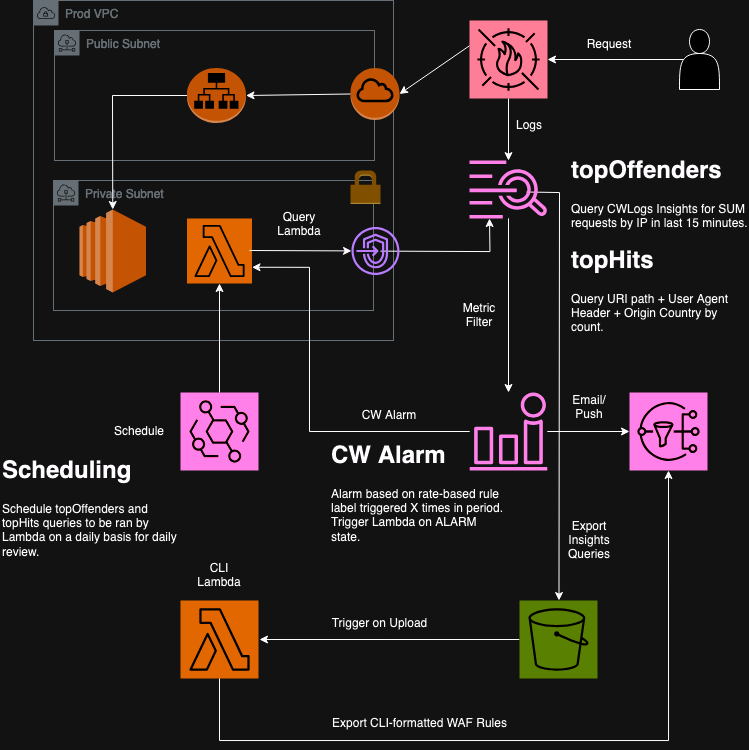

The diagram above was exported from draw.io. Its source (the exported page's mxGraphModel, read from the mxfile embedded in the PNG):
<mxGraphModel dx="826" dy="847" grid="1" gridSize="10" guides="1" tooltips="1" connect="1" arrows="1" fold="1" page="1" pageScale="1" pageWidth="850" pageHeight="1100" math="0" shadow="0">
  <root>
    <mxCell id="0" />
    <mxCell id="1" parent="0" />
    <mxCell id="da3wEXAfKSI4DkwL-qQk-1" value="Prod VPC" style="sketch=0;outlineConnect=0;gradientColor=none;html=1;whiteSpace=wrap;fontSize=12;fontStyle=0;shape=mxgraph.aws4.group;grIcon=mxgraph.aws4.group_vpc;strokeColor=#879196;fillColor=none;verticalAlign=top;align=left;spacingLeft=30;fontColor=#879196;dashed=0;" parent="1" vertex="1">
      <mxGeometry x="84" y="80" width="360" height="340" as="geometry" />
    </mxCell>
    <mxCell id="Kmlr74SGFcQj0XCJqLJz-20" value="Private Subnet" style="sketch=0;outlineConnect=0;gradientColor=none;html=1;whiteSpace=wrap;fontSize=12;fontStyle=0;shape=mxgraph.aws4.group;grIcon=mxgraph.aws4.group_subnet;strokeColor=#879196;fillColor=none;verticalAlign=top;align=left;spacingLeft=30;fontColor=#879196;dashed=0;" vertex="1" parent="1">
      <mxGeometry x="104" y="260" width="320" height="130" as="geometry" />
    </mxCell>
    <mxCell id="Kmlr74SGFcQj0XCJqLJz-11" value="Public Subnet" style="sketch=0;outlineConnect=0;gradientColor=none;html=1;whiteSpace=wrap;fontSize=12;fontStyle=0;shape=mxgraph.aws4.group;grIcon=mxgraph.aws4.group_subnet;strokeColor=#879196;fillColor=none;verticalAlign=top;align=left;spacingLeft=30;fontColor=#879196;dashed=0;" vertex="1" parent="1">
      <mxGeometry x="105" y="110" width="320" height="130" as="geometry" />
    </mxCell>
    <mxCell id="Kmlr74SGFcQj0XCJqLJz-1" value="" style="sketch=0;points=[[0,0,0],[0.25,0,0],[0.5,0,0],[0.75,0,0],[1,0,0],[0,1,0],[0.25,1,0],[0.5,1,0],[0.75,1,0],[1,1,0],[0,0.25,0],[0,0.5,0],[0,0.75,0],[1,0.25,0],[1,0.5,0],[1,0.75,0]];outlineConnect=0;fontColor=#232F3E;fillColor=#DD344C;strokeColor=#ffffff;dashed=0;verticalLabelPosition=bottom;verticalAlign=top;align=center;html=1;fontSize=12;fontStyle=0;aspect=fixed;shape=mxgraph.aws4.resourceIcon;resIcon=mxgraph.aws4.waf;" vertex="1" parent="1">
      <mxGeometry x="520" y="100" width="78" height="78" as="geometry" />
    </mxCell>
    <mxCell id="Kmlr74SGFcQj0XCJqLJz-2" value="" style="shape=actor;whiteSpace=wrap;html=1;" vertex="1" parent="1">
      <mxGeometry x="730" y="109" width="40" height="60" as="geometry" />
    </mxCell>
    <mxCell id="Kmlr74SGFcQj0XCJqLJz-3" value="" style="endArrow=classic;html=1;rounded=0;entryX=1;entryY=0.5;entryDx=0;entryDy=0;entryPerimeter=0;exitX=0.1;exitY=0.5;exitDx=0;exitDy=0;exitPerimeter=0;" edge="1" parent="1" source="Kmlr74SGFcQj0XCJqLJz-2" target="Kmlr74SGFcQj0XCJqLJz-1">
      <mxGeometry width="50" height="50" relative="1" as="geometry">
        <mxPoint x="720" y="130" as="sourcePoint" />
        <mxPoint x="610" y="130" as="targetPoint" />
      </mxGeometry>
    </mxCell>
    <mxCell id="Kmlr74SGFcQj0XCJqLJz-4" value="" style="endArrow=classic;html=1;rounded=0;entryX=1;entryY=0.5;entryDx=0;entryDy=0;entryPerimeter=0;" edge="1" parent="1" target="Kmlr74SGFcQj0XCJqLJz-13">
      <mxGeometry width="50" height="50" relative="1" as="geometry">
        <mxPoint x="520" y="125.25" as="sourcePoint" />
        <mxPoint x="460" y="152.75" as="targetPoint" />
      </mxGeometry>
    </mxCell>
    <mxCell id="Kmlr74SGFcQj0XCJqLJz-33" style="edgeStyle=orthogonalEdgeStyle;rounded=0;orthogonalLoop=1;jettySize=auto;html=1;" edge="1" parent="1" source="Kmlr74SGFcQj0XCJqLJz-6" target="Kmlr74SGFcQj0XCJqLJz-34">
      <mxGeometry relative="1" as="geometry">
        <mxPoint x="559" y="440" as="targetPoint" />
      </mxGeometry>
    </mxCell>
    <mxCell id="Kmlr74SGFcQj0XCJqLJz-44" style="edgeStyle=orthogonalEdgeStyle;rounded=0;orthogonalLoop=1;jettySize=auto;html=1;" edge="1" parent="1">
      <mxGeometry relative="1" as="geometry">
        <mxPoint x="609.48" y="680" as="targetPoint" />
        <mxPoint x="576.96" y="271.5" as="sourcePoint" />
      </mxGeometry>
    </mxCell>
    <mxCell id="Kmlr74SGFcQj0XCJqLJz-6" value="" style="sketch=0;outlineConnect=0;fontColor=#232F3E;gradientColor=none;fillColor=#E7157B;strokeColor=none;dashed=0;verticalLabelPosition=bottom;verticalAlign=top;align=center;html=1;fontSize=12;fontStyle=0;aspect=fixed;pointerEvents=1;shape=mxgraph.aws4.cloudwatch_logs;" vertex="1" parent="1">
      <mxGeometry x="520" y="240" width="78" height="58" as="geometry" />
    </mxCell>
    <mxCell id="Kmlr74SGFcQj0XCJqLJz-7" value="" style="endArrow=classic;html=1;rounded=0;exitX=0.5;exitY=1;exitDx=0;exitDy=0;exitPerimeter=0;" edge="1" parent="1" source="Kmlr74SGFcQj0XCJqLJz-1" target="Kmlr74SGFcQj0XCJqLJz-6">
      <mxGeometry width="50" height="50" relative="1" as="geometry">
        <mxPoint x="565" y="178" as="sourcePoint" />
        <mxPoint x="470" y="185.75" as="targetPoint" />
      </mxGeometry>
    </mxCell>
    <mxCell id="Kmlr74SGFcQj0XCJqLJz-8" value="" style="sketch=0;points=[[0,0,0],[0.25,0,0],[0.5,0,0],[0.75,0,0],[1,0,0],[0,1,0],[0.25,1,0],[0.5,1,0],[0.75,1,0],[1,1,0],[0,0.25,0],[0,0.5,0],[0,0.75,0],[1,0.25,0],[1,0.5,0],[1,0.75,0]];outlineConnect=0;fontColor=#232F3E;fillColor=#ED7100;strokeColor=#ffffff;dashed=0;verticalLabelPosition=bottom;verticalAlign=top;align=center;html=1;fontSize=12;fontStyle=0;aspect=fixed;shape=mxgraph.aws4.resourceIcon;resIcon=mxgraph.aws4.lambda;" vertex="1" parent="1">
      <mxGeometry x="237.5" y="298" width="65" height="65" as="geometry" />
    </mxCell>
    <mxCell id="Kmlr74SGFcQj0XCJqLJz-12" value="" style="outlineConnect=0;dashed=0;verticalLabelPosition=bottom;verticalAlign=top;align=center;html=1;shape=mxgraph.aws3.ec2;fillColor=#F58534;gradientColor=none;" vertex="1" parent="1">
      <mxGeometry x="130" y="289" width="66.5" height="83" as="geometry" />
    </mxCell>
    <mxCell id="Kmlr74SGFcQj0XCJqLJz-13" value="" style="outlineConnect=0;dashed=0;verticalLabelPosition=bottom;verticalAlign=top;align=center;html=1;shape=mxgraph.aws3.internet_gateway;fillColor=#F58534;gradientColor=none;" vertex="1" parent="1">
      <mxGeometry x="401" y="147.5" width="49" height="52" as="geometry" />
    </mxCell>
    <mxCell id="Kmlr74SGFcQj0XCJqLJz-5" value="" style="outlineConnect=0;dashed=0;verticalLabelPosition=bottom;verticalAlign=top;align=center;html=1;shape=mxgraph.aws3.application_load_balancer;fillColor=#F58534;gradientColor=none;" vertex="1" parent="1">
      <mxGeometry x="237.5" y="147.5" width="59" height="55" as="geometry" />
    </mxCell>
    <mxCell id="Kmlr74SGFcQj0XCJqLJz-14" value="" style="endArrow=classic;html=1;rounded=0;entryX=1;entryY=0.5;entryDx=0;entryDy=0;entryPerimeter=0;exitX=0;exitY=0.5;exitDx=0;exitDy=0;exitPerimeter=0;" edge="1" parent="1" source="Kmlr74SGFcQj0XCJqLJz-13" target="Kmlr74SGFcQj0XCJqLJz-5">
      <mxGeometry width="50" height="50" relative="1" as="geometry">
        <mxPoint x="401" y="160" as="sourcePoint" />
        <mxPoint x="331" y="193.75" as="targetPoint" />
      </mxGeometry>
    </mxCell>
    <mxCell id="Kmlr74SGFcQj0XCJqLJz-15" value="" style="endArrow=classic;html=1;rounded=0;entryX=0.5;entryY=0;entryDx=0;entryDy=0;entryPerimeter=0;exitX=0;exitY=0.5;exitDx=0;exitDy=0;exitPerimeter=0;" edge="1" parent="1" source="Kmlr74SGFcQj0XCJqLJz-5" target="Kmlr74SGFcQj0XCJqLJz-12">
      <mxGeometry width="50" height="50" relative="1" as="geometry">
        <mxPoint x="264" y="202.5" as="sourcePoint" />
        <mxPoint x="160" y="218.5" as="targetPoint" />
        <Array as="points">
          <mxPoint x="163" y="175" />
        </Array>
      </mxGeometry>
    </mxCell>
    <mxCell id="Kmlr74SGFcQj0XCJqLJz-16" value="&lt;div&gt;Request&lt;/div&gt;" style="text;html=1;align=center;verticalAlign=middle;whiteSpace=wrap;rounded=0;" vertex="1" parent="1">
      <mxGeometry x="630" y="109" width="60" height="30" as="geometry" />
    </mxCell>
    <mxCell id="Kmlr74SGFcQj0XCJqLJz-19" value="&lt;div&gt;Logs&lt;/div&gt;" style="text;html=1;align=center;verticalAlign=middle;whiteSpace=wrap;rounded=0;" vertex="1" parent="1">
      <mxGeometry x="560" y="190" width="40" height="30" as="geometry" />
    </mxCell>
    <mxCell id="Kmlr74SGFcQj0XCJqLJz-10" value="" style="dashed=0;html=1;shape=mxgraph.aws3.permissions;fillColor=#D9A741;gradientColor=none;dashed=0;" vertex="1" parent="1">
      <mxGeometry x="401" y="250" width="30" height="33.5" as="geometry" />
    </mxCell>
    <mxCell id="Kmlr74SGFcQj0XCJqLJz-23" style="edgeStyle=orthogonalEdgeStyle;rounded=0;orthogonalLoop=1;jettySize=auto;html=1;" edge="1" parent="1">
      <mxGeometry relative="1" as="geometry">
        <mxPoint x="431" y="330.62" as="sourcePoint" />
        <mxPoint x="540" y="297.9966725043781" as="targetPoint" />
      </mxGeometry>
    </mxCell>
    <mxCell id="Kmlr74SGFcQj0XCJqLJz-21" value="" style="sketch=0;outlineConnect=0;fontColor=#232F3E;gradientColor=none;fillColor=#8C4FFF;strokeColor=none;dashed=0;verticalLabelPosition=bottom;verticalAlign=top;align=center;html=1;fontSize=12;fontStyle=0;aspect=fixed;pointerEvents=1;shape=mxgraph.aws4.endpoints;" vertex="1" parent="1">
      <mxGeometry x="402" y="306.5" width="48" height="48" as="geometry" />
    </mxCell>
    <mxCell id="Kmlr74SGFcQj0XCJqLJz-22" value="" style="endArrow=classic;html=1;rounded=0;" edge="1" parent="1" target="Kmlr74SGFcQj0XCJqLJz-21">
      <mxGeometry width="50" height="50" relative="1" as="geometry">
        <mxPoint x="300" y="330" as="sourcePoint" />
        <mxPoint x="196.5" y="331" as="targetPoint" />
      </mxGeometry>
    </mxCell>
    <mxCell id="Kmlr74SGFcQj0XCJqLJz-24" value="&lt;div&gt;Query Lambda&lt;/div&gt;" style="text;html=1;align=center;verticalAlign=middle;whiteSpace=wrap;rounded=0;" vertex="1" parent="1">
      <mxGeometry x="320" y="289" width="60" height="30" as="geometry" />
    </mxCell>
    <mxCell id="Kmlr74SGFcQj0XCJqLJz-26" value="" style="sketch=0;points=[[0,0,0],[0.25,0,0],[0.5,0,0],[0.75,0,0],[1,0,0],[0,1,0],[0.25,1,0],[0.5,1,0],[0.75,1,0],[1,1,0],[0,0.25,0],[0,0.5,0],[0,0.75,0],[1,0.25,0],[1,0.5,0],[1,0.75,0]];outlineConnect=0;fontColor=#232F3E;fillColor=#E7157B;strokeColor=#ffffff;dashed=0;verticalLabelPosition=bottom;verticalAlign=top;align=center;html=1;fontSize=12;fontStyle=0;aspect=fixed;shape=mxgraph.aws4.resourceIcon;resIcon=mxgraph.aws4.eventbridge;" vertex="1" parent="1">
      <mxGeometry x="231" y="472" width="78" height="78" as="geometry" />
    </mxCell>
    <mxCell id="Kmlr74SGFcQj0XCJqLJz-28" style="edgeStyle=orthogonalEdgeStyle;rounded=0;orthogonalLoop=1;jettySize=auto;html=1;entryX=0.5;entryY=1;entryDx=0;entryDy=0;entryPerimeter=0;" edge="1" parent="1" source="Kmlr74SGFcQj0XCJqLJz-26" target="Kmlr74SGFcQj0XCJqLJz-8">
      <mxGeometry relative="1" as="geometry" />
    </mxCell>
    <mxCell id="Kmlr74SGFcQj0XCJqLJz-29" value="Schedule" style="text;html=1;align=center;verticalAlign=middle;whiteSpace=wrap;rounded=0;" vertex="1" parent="1">
      <mxGeometry x="160" y="496" width="60" height="30" as="geometry" />
    </mxCell>
    <mxCell id="Kmlr74SGFcQj0XCJqLJz-30" value="&lt;h1 style=&quot;margin-top: 0px;&quot;&gt;topOffenders&lt;br&gt;&lt;/h1&gt;&lt;p&gt;Query CWLogs Insights for SUM requests by IP in last 15 minutes.&lt;br&gt;&lt;/p&gt;" style="text;html=1;whiteSpace=wrap;overflow=hidden;rounded=0;" vertex="1" parent="1">
      <mxGeometry x="620" y="230" width="180" height="100" as="geometry" />
    </mxCell>
    <mxCell id="Kmlr74SGFcQj0XCJqLJz-31" value="&lt;h1 style=&quot;margin-top: 0px;&quot;&gt;topHits&lt;br&gt;&lt;/h1&gt;&lt;p&gt;Query URI path + User Agent Header + Origin Country by count.&lt;br&gt;&lt;/p&gt;" style="text;html=1;whiteSpace=wrap;overflow=hidden;rounded=0;" vertex="1" parent="1">
      <mxGeometry x="620" y="320" width="180" height="110" as="geometry" />
    </mxCell>
    <mxCell id="Kmlr74SGFcQj0XCJqLJz-34" value="" style="sketch=0;outlineConnect=0;fontColor=#232F3E;gradientColor=none;fillColor=#E7157B;strokeColor=none;dashed=0;verticalLabelPosition=bottom;verticalAlign=top;align=center;html=1;fontSize=12;fontStyle=0;aspect=fixed;pointerEvents=1;shape=mxgraph.aws4.alarm;" vertex="1" parent="1">
      <mxGeometry x="520" y="472" width="78" height="78" as="geometry" />
    </mxCell>
    <mxCell id="Kmlr74SGFcQj0XCJqLJz-35" style="edgeStyle=orthogonalEdgeStyle;rounded=0;orthogonalLoop=1;jettySize=auto;html=1;entryX=1;entryY=0.75;entryDx=0;entryDy=0;entryPerimeter=0;" edge="1" parent="1" source="Kmlr74SGFcQj0XCJqLJz-34" target="Kmlr74SGFcQj0XCJqLJz-8">
      <mxGeometry relative="1" as="geometry">
        <Array as="points">
          <mxPoint x="360" y="511" />
          <mxPoint x="360" y="347" />
        </Array>
      </mxGeometry>
    </mxCell>
    <mxCell id="Kmlr74SGFcQj0XCJqLJz-36" value="&lt;div&gt;CW Alarm&lt;/div&gt;" style="text;html=1;align=center;verticalAlign=middle;whiteSpace=wrap;rounded=0;" vertex="1" parent="1">
      <mxGeometry x="410" y="480" width="60" height="30" as="geometry" />
    </mxCell>
    <mxCell id="Kmlr74SGFcQj0XCJqLJz-37" value="&lt;h1 style=&quot;margin-top: 0px;&quot;&gt;CW Alarm&lt;br&gt;&lt;/h1&gt;&lt;p&gt;Alarm based on rate-based rule label triggered X times in period. Trigger Lambda on ALARM state.&lt;br&gt;&lt;/p&gt;" style="text;html=1;whiteSpace=wrap;overflow=hidden;rounded=0;" vertex="1" parent="1">
      <mxGeometry x="380" y="515" width="180" height="120" as="geometry" />
    </mxCell>
    <mxCell id="Kmlr74SGFcQj0XCJqLJz-38" value="" style="sketch=0;points=[[0,0,0],[0.25,0,0],[0.5,0,0],[0.75,0,0],[1,0,0],[0,1,0],[0.25,1,0],[0.5,1,0],[0.75,1,0],[1,1,0],[0,0.25,0],[0,0.5,0],[0,0.75,0],[1,0.25,0],[1,0.5,0],[1,0.75,0]];outlineConnect=0;fontColor=#232F3E;fillColor=#E7157B;strokeColor=#ffffff;dashed=0;verticalLabelPosition=bottom;verticalAlign=top;align=center;html=1;fontSize=12;fontStyle=0;aspect=fixed;shape=mxgraph.aws4.resourceIcon;resIcon=mxgraph.aws4.sns;" vertex="1" parent="1">
      <mxGeometry x="680" y="472" width="78" height="78" as="geometry" />
    </mxCell>
    <mxCell id="Kmlr74SGFcQj0XCJqLJz-39" style="edgeStyle=orthogonalEdgeStyle;rounded=0;orthogonalLoop=1;jettySize=auto;html=1;entryX=0;entryY=0.5;entryDx=0;entryDy=0;entryPerimeter=0;" edge="1" parent="1" source="Kmlr74SGFcQj0XCJqLJz-34" target="Kmlr74SGFcQj0XCJqLJz-38">
      <mxGeometry relative="1" as="geometry" />
    </mxCell>
    <mxCell id="Kmlr74SGFcQj0XCJqLJz-40" value="&lt;div&gt;Email/Push&lt;/div&gt;" style="text;html=1;align=center;verticalAlign=middle;whiteSpace=wrap;rounded=0;" vertex="1" parent="1">
      <mxGeometry x="610" y="472" width="60" height="30" as="geometry" />
    </mxCell>
    <mxCell id="Kmlr74SGFcQj0XCJqLJz-41" value="Metric Filter" style="text;html=1;align=center;verticalAlign=middle;whiteSpace=wrap;rounded=0;" vertex="1" parent="1">
      <mxGeometry x="500" y="380" width="60" height="30" as="geometry" />
    </mxCell>
    <mxCell id="Kmlr74SGFcQj0XCJqLJz-42" value="&lt;h1 style=&quot;margin-top: 0px;&quot;&gt;Scheduling&lt;br&gt;&lt;/h1&gt;&lt;p&gt;Schedule topOffenders and topHits queries to be ran by Lambda on a daily basis for daily review.&lt;br&gt;&lt;/p&gt;" style="text;html=1;whiteSpace=wrap;overflow=hidden;rounded=0;" vertex="1" parent="1">
      <mxGeometry x="51" y="530" width="180" height="120" as="geometry" />
    </mxCell>
    <mxCell id="Kmlr74SGFcQj0XCJqLJz-50" style="edgeStyle=orthogonalEdgeStyle;rounded=0;orthogonalLoop=1;jettySize=auto;html=1;" edge="1" parent="1" source="Kmlr74SGFcQj0XCJqLJz-45">
      <mxGeometry relative="1" as="geometry">
        <mxPoint x="310" y="719" as="targetPoint" />
      </mxGeometry>
    </mxCell>
    <mxCell id="Kmlr74SGFcQj0XCJqLJz-45" value="" style="sketch=0;points=[[0,0,0],[0.25,0,0],[0.5,0,0],[0.75,0,0],[1,0,0],[0,1,0],[0.25,1,0],[0.5,1,0],[0.75,1,0],[1,1,0],[0,0.25,0],[0,0.5,0],[0,0.75,0],[1,0.25,0],[1,0.5,0],[1,0.75,0]];outlineConnect=0;fontColor=#232F3E;fillColor=#7AA116;strokeColor=#ffffff;dashed=0;verticalLabelPosition=bottom;verticalAlign=top;align=center;html=1;fontSize=12;fontStyle=0;aspect=fixed;shape=mxgraph.aws4.resourceIcon;resIcon=mxgraph.aws4.s3;" vertex="1" parent="1">
      <mxGeometry x="570" y="680" width="78" height="78" as="geometry" />
    </mxCell>
    <mxCell id="Kmlr74SGFcQj0XCJqLJz-46" value="&lt;div&gt;Export Insights Queries&lt;/div&gt;" style="text;html=1;align=center;verticalAlign=middle;whiteSpace=wrap;rounded=0;" vertex="1" parent="1">
      <mxGeometry x="610" y="605" width="60" height="30" as="geometry" />
    </mxCell>
    <mxCell id="Kmlr74SGFcQj0XCJqLJz-47" value="" style="sketch=0;points=[[0,0,0],[0.25,0,0],[0.5,0,0],[0.75,0,0],[1,0,0],[0,1,0],[0.25,1,0],[0.5,1,0],[0.75,1,0],[1,1,0],[0,0.25,0],[0,0.5,0],[0,0.75,0],[1,0.25,0],[1,0.5,0],[1,0.75,0]];outlineConnect=0;fontColor=#232F3E;fillColor=#ED7100;strokeColor=#ffffff;dashed=0;verticalLabelPosition=bottom;verticalAlign=top;align=center;html=1;fontSize=12;fontStyle=0;aspect=fixed;shape=mxgraph.aws4.resourceIcon;resIcon=mxgraph.aws4.lambda;" vertex="1" parent="1">
      <mxGeometry x="231" y="680" width="78" height="78" as="geometry" />
    </mxCell>
    <mxCell id="Kmlr74SGFcQj0XCJqLJz-48" value="&lt;div&gt;CLI Lambda&lt;/div&gt;" style="text;html=1;align=center;verticalAlign=middle;whiteSpace=wrap;rounded=0;" vertex="1" parent="1">
      <mxGeometry x="240" y="640" width="60" height="30" as="geometry" />
    </mxCell>
    <mxCell id="Kmlr74SGFcQj0XCJqLJz-51" style="edgeStyle=orthogonalEdgeStyle;rounded=0;orthogonalLoop=1;jettySize=auto;html=1;entryX=0.5;entryY=1;entryDx=0;entryDy=0;entryPerimeter=0;" edge="1" parent="1" source="Kmlr74SGFcQj0XCJqLJz-47" target="Kmlr74SGFcQj0XCJqLJz-38">
      <mxGeometry relative="1" as="geometry">
        <Array as="points">
          <mxPoint x="270" y="820" />
          <mxPoint x="719" y="820" />
        </Array>
      </mxGeometry>
    </mxCell>
    <mxCell id="Kmlr74SGFcQj0XCJqLJz-52" value="&lt;div&gt;Trigger on Upload&lt;/div&gt;" style="text;html=1;align=center;verticalAlign=middle;resizable=0;points=[];autosize=1;strokeColor=none;fillColor=none;" vertex="1" parent="1">
      <mxGeometry x="370" y="688" width="120" height="30" as="geometry" />
    </mxCell>
    <mxCell id="Kmlr74SGFcQj0XCJqLJz-53" value="Export CLI-formatted WAF Rules" style="text;html=1;align=center;verticalAlign=middle;resizable=0;points=[];autosize=1;strokeColor=none;fillColor=none;" vertex="1" parent="1">
      <mxGeometry x="370" y="788" width="200" height="30" as="geometry" />
    </mxCell>
  </root>
</mxGraphModel>